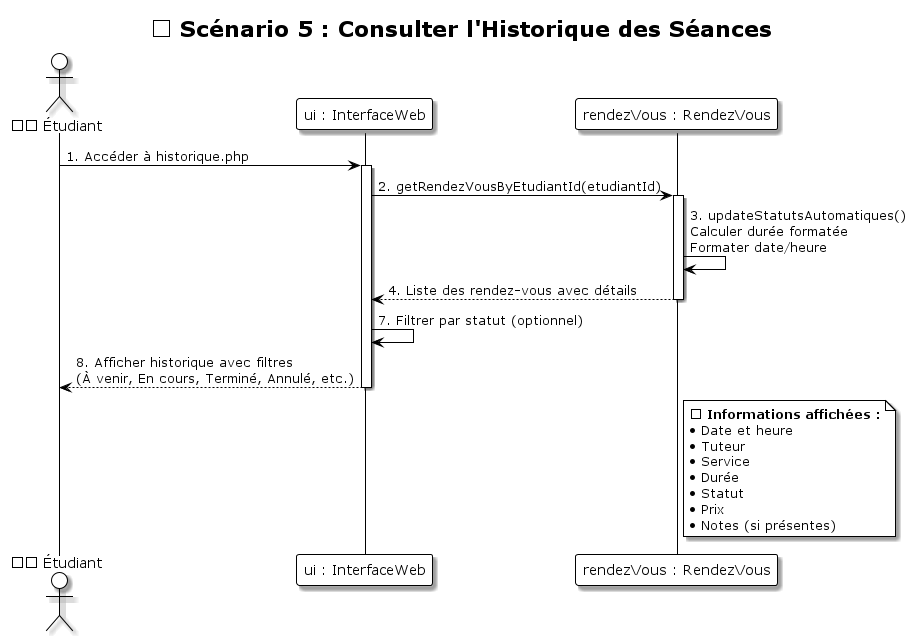

The diagram above was rendered by PlantUML. Its source (embedded in the PNG):
@startuml Sequence_05_Consulter_Historique
!theme plain
skinparam shadowing true
skinparam backgroundColor #FFFFFF

title 📊 Scénario 5 : Consulter l'Historique des Séances

actor "👨🎓 Étudiant" as Etudiant
participant "ui : InterfaceWeb" as UI
participant "rendezVous : RendezVous" as RendezVous

Etudiant -> UI: 1. Accéder à historique.php
activate UI

UI -> RendezVous: 2. getRendezVousByEtudiantId(etudiantId)
activate RendezVous

RendezVous -> RendezVous: 3. updateStatutsAutomatiques()\nCalculer durée formatée\nFormater date/heure
RendezVous --> UI: 4. Liste des rendez-vous avec détails
deactivate RendezVous

UI -> UI: 7. Filtrer par statut (optionnel)
UI --> Etudiant: 8. Afficher historique avec filtres\n(À venir, En cours, Terminé, Annulé, etc.)
deactivate UI

note right of RendezVous
  📋 **Informations affichées :**
  • Date et heure
  • Tuteur
  • Service
  • Durée
  • Statut
  • Prix
  • Notes (si présentes)
end note
@enduml